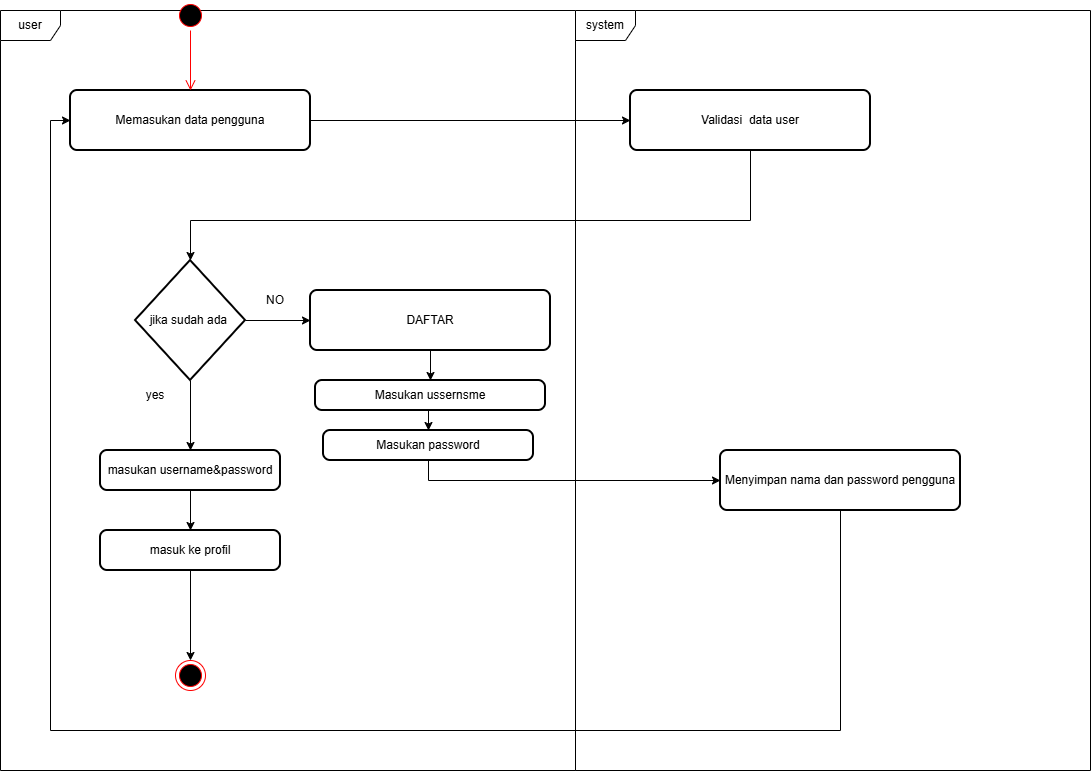

The diagram above was exported from draw.io. Its source (the exported page's mxGraphModel, read from the mxfile embedded in the PNG):
<mxGraphModel dx="2626" dy="1041" grid="1" gridSize="10" guides="1" tooltips="1" connect="1" arrows="1" fold="1" page="1" pageScale="1" pageWidth="850" pageHeight="1100" math="0" shadow="0">
  <root>
    <mxCell id="0" />
    <mxCell id="1" parent="0" />
    <mxCell id="MCOdsEBYB6hR3no1QVre-3" parent="1" style="shape=umlFrame;whiteSpace=wrap;html=1;pointerEvents=0;" value="user" vertex="1">
      <mxGeometry height="760" width="575" x="-150" y="10" as="geometry" />
    </mxCell>
    <mxCell id="MCOdsEBYB6hR3no1QVre-42" edge="1" parent="1" source="MCOdsEBYB6hR3no1QVre-9" style="edgeStyle=orthogonalEdgeStyle;rounded=0;orthogonalLoop=1;jettySize=auto;html=1;exitX=1;exitY=0.5;exitDx=0;exitDy=0;entryX=0;entryY=0.5;entryDx=0;entryDy=0;" target="MCOdsEBYB6hR3no1QVre-14">
      <mxGeometry relative="1" as="geometry" />
    </mxCell>
    <mxCell id="MCOdsEBYB6hR3no1QVre-9" parent="1" style="rounded=1;whiteSpace=wrap;html=1;absoluteArcSize=1;arcSize=14;strokeWidth=2;" value="Memasukan data pengguna" vertex="1">
      <mxGeometry height="60" width="240" x="-80" y="90" as="geometry" />
    </mxCell>
    <mxCell id="MCOdsEBYB6hR3no1QVre-11" parent="1" style="shape=umlFrame;whiteSpace=wrap;html=1;pointerEvents=0;" value="system" vertex="1">
      <mxGeometry height="760" width="515" x="425" y="10" as="geometry" />
    </mxCell>
    <mxCell id="MCOdsEBYB6hR3no1QVre-14" parent="1" style="rounded=1;whiteSpace=wrap;html=1;absoluteArcSize=1;arcSize=14;strokeWidth=2;" value="Validasi&amp;nbsp; data user" vertex="1">
      <mxGeometry height="60" width="240" x="480" y="90" as="geometry" />
    </mxCell>
    <mxCell id="ZHsmA5yhHSbFwNgHW8AJ-3" edge="1" parent="1" source="MCOdsEBYB6hR3no1QVre-18" style="edgeStyle=orthogonalEdgeStyle;rounded=0;orthogonalLoop=1;jettySize=auto;html=1;exitX=0.5;exitY=1;exitDx=0;exitDy=0;exitPerimeter=0;defaultLabelBackgroundColor=page;" target="MCOdsEBYB6hR3no1QVre-30">
      <mxGeometry relative="1" as="geometry" />
    </mxCell>
    <mxCell id="ZHsmA5yhHSbFwNgHW8AJ-7" edge="1" parent="1" source="MCOdsEBYB6hR3no1QVre-18" style="edgeStyle=orthogonalEdgeStyle;rounded=0;orthogonalLoop=1;jettySize=auto;html=1;exitX=1;exitY=0.5;exitDx=0;exitDy=0;exitPerimeter=0;entryX=0;entryY=0.5;entryDx=0;entryDy=0;defaultLabelBackgroundColor=page;" target="ZHsmA5yhHSbFwNgHW8AJ-5">
      <mxGeometry relative="1" as="geometry" />
    </mxCell>
    <mxCell id="MCOdsEBYB6hR3no1QVre-18" parent="1" style="strokeWidth=2;html=1;shape=mxgraph.flowchart.decision;whiteSpace=wrap;" value="jika sudah ada&amp;nbsp;" vertex="1">
      <mxGeometry height="120" width="110" x="-15" y="260" as="geometry" />
    </mxCell>
    <mxCell id="MCOdsEBYB6hR3no1QVre-27" edge="1" parent="1" source="MCOdsEBYB6hR3no1QVre-14" style="edgeStyle=orthogonalEdgeStyle;rounded=0;orthogonalLoop=1;jettySize=auto;html=1;exitX=0.5;exitY=1;exitDx=0;exitDy=0;entryX=0.5;entryY=0;entryDx=0;entryDy=0;entryPerimeter=0;" target="MCOdsEBYB6hR3no1QVre-18">
      <mxGeometry relative="1" as="geometry">
        <Array as="points">
          <mxPoint x="600" y="220" />
          <mxPoint x="40" y="220" />
        </Array>
      </mxGeometry>
    </mxCell>
    <mxCell id="ZHsmA5yhHSbFwNgHW8AJ-16" edge="1" parent="1" source="MCOdsEBYB6hR3no1QVre-30" style="edgeStyle=orthogonalEdgeStyle;rounded=0;orthogonalLoop=1;jettySize=auto;html=1;exitX=0.5;exitY=1;exitDx=0;exitDy=0;entryX=0.5;entryY=0;entryDx=0;entryDy=0;defaultLabelBackgroundColor=page;" target="ZHsmA5yhHSbFwNgHW8AJ-15">
      <mxGeometry relative="1" as="geometry" />
    </mxCell>
    <mxCell id="MCOdsEBYB6hR3no1QVre-30" parent="1" style="rounded=1;whiteSpace=wrap;html=1;absoluteArcSize=1;arcSize=14;strokeWidth=2;" value="masukan username&amp;amp;password" vertex="1">
      <mxGeometry height="40" width="180" x="-50" y="450" as="geometry" />
    </mxCell>
    <mxCell id="MCOdsEBYB6hR3no1QVre-47" parent="1" style="ellipse;html=1;shape=startState;fillColor=#000000;strokeColor=#ff0000;" value="" vertex="1">
      <mxGeometry height="30" width="30" x="25" as="geometry" />
    </mxCell>
    <mxCell id="MCOdsEBYB6hR3no1QVre-48" edge="1" parent="1" source="MCOdsEBYB6hR3no1QVre-47" style="edgeStyle=orthogonalEdgeStyle;html=1;verticalAlign=bottom;endArrow=open;endSize=8;strokeColor=#ff0000;rounded=0;" value="">
      <mxGeometry relative="1" as="geometry">
        <mxPoint x="40" y="90" as="targetPoint" />
      </mxGeometry>
    </mxCell>
    <mxCell id="ZHsmA5yhHSbFwNgHW8AJ-11" edge="1" parent="1" source="ZHsmA5yhHSbFwNgHW8AJ-5" style="edgeStyle=orthogonalEdgeStyle;rounded=0;orthogonalLoop=1;jettySize=auto;html=1;exitX=0.5;exitY=1;exitDx=0;exitDy=0;entryX=0.5;entryY=0;entryDx=0;entryDy=0;defaultLabelBackgroundColor=page;" target="ZHsmA5yhHSbFwNgHW8AJ-9">
      <mxGeometry relative="1" as="geometry" />
    </mxCell>
    <mxCell id="ZHsmA5yhHSbFwNgHW8AJ-5" parent="1" style="rounded=1;whiteSpace=wrap;html=1;absoluteArcSize=1;arcSize=14;strokeWidth=2;" value="DAFTAR" vertex="1">
      <mxGeometry height="60" width="240" x="160" y="290" as="geometry" />
    </mxCell>
    <mxCell id="ZHsmA5yhHSbFwNgHW8AJ-6" parent="1" style="text;html=1;whiteSpace=wrap;strokeColor=none;fillColor=none;align=center;verticalAlign=middle;rounded=0;" value="yes" vertex="1">
      <mxGeometry height="30" width="70" x="-30" y="380" as="geometry" />
    </mxCell>
    <mxCell id="ZHsmA5yhHSbFwNgHW8AJ-8" parent="1" style="text;html=1;whiteSpace=wrap;strokeColor=none;fillColor=none;align=center;verticalAlign=middle;rounded=0;" value="NO" vertex="1">
      <mxGeometry height="30" width="60" x="95" y="285" as="geometry" />
    </mxCell>
    <mxCell id="ZHsmA5yhHSbFwNgHW8AJ-12" edge="1" parent="1" source="ZHsmA5yhHSbFwNgHW8AJ-9" style="edgeStyle=orthogonalEdgeStyle;rounded=0;orthogonalLoop=1;jettySize=auto;html=1;exitX=0.5;exitY=1;exitDx=0;exitDy=0;entryX=0.5;entryY=0;entryDx=0;entryDy=0;defaultLabelBackgroundColor=page;" target="ZHsmA5yhHSbFwNgHW8AJ-10">
      <mxGeometry relative="1" as="geometry" />
    </mxCell>
    <mxCell id="ZHsmA5yhHSbFwNgHW8AJ-9" parent="1" style="rounded=1;whiteSpace=wrap;html=1;absoluteArcSize=1;arcSize=14;strokeWidth=2;" value="Masukan ussernsme" vertex="1">
      <mxGeometry height="30" width="230" x="165" y="380" as="geometry" />
    </mxCell>
    <mxCell id="ZHsmA5yhHSbFwNgHW8AJ-14" edge="1" parent="1" source="ZHsmA5yhHSbFwNgHW8AJ-10" style="edgeStyle=orthogonalEdgeStyle;rounded=0;orthogonalLoop=1;jettySize=auto;html=1;exitX=0.5;exitY=1;exitDx=0;exitDy=0;defaultLabelBackgroundColor=page;" target="ZHsmA5yhHSbFwNgHW8AJ-13">
      <mxGeometry relative="1" as="geometry" />
    </mxCell>
    <mxCell id="ZHsmA5yhHSbFwNgHW8AJ-10" parent="1" style="rounded=1;whiteSpace=wrap;html=1;absoluteArcSize=1;arcSize=14;strokeWidth=2;" value="Masukan password" vertex="1">
      <mxGeometry height="30" width="210" x="173" y="430" as="geometry" />
    </mxCell>
    <mxCell id="ZHsmA5yhHSbFwNgHW8AJ-21" edge="1" parent="1" style="edgeStyle=orthogonalEdgeStyle;rounded=0;orthogonalLoop=1;jettySize=auto;html=1;exitX=0.5;exitY=1;exitDx=0;exitDy=0;entryX=0;entryY=0.5;entryDx=0;entryDy=0;defaultLabelBackgroundColor=page;">
      <mxGeometry relative="1" as="geometry">
        <Array as="points">
          <mxPoint x="690" y="730" />
          <mxPoint x="-100" y="730" />
          <mxPoint x="-100" y="120" />
        </Array>
        <mxPoint x="690" y="510" as="sourcePoint" />
        <mxPoint x="-80" y="120" as="targetPoint" />
      </mxGeometry>
    </mxCell>
    <mxCell id="ZHsmA5yhHSbFwNgHW8AJ-13" parent="1" style="rounded=1;whiteSpace=wrap;html=1;absoluteArcSize=1;arcSize=14;strokeWidth=2;" value="Menyimpan nama dan password pengguna" vertex="1">
      <mxGeometry height="60" width="240" x="570" y="450" as="geometry" />
    </mxCell>
    <mxCell id="ZHsmA5yhHSbFwNgHW8AJ-24" edge="1" parent="1" source="ZHsmA5yhHSbFwNgHW8AJ-15" style="edgeStyle=orthogonalEdgeStyle;rounded=0;orthogonalLoop=1;jettySize=auto;html=1;exitX=0.5;exitY=1;exitDx=0;exitDy=0;entryX=0.5;entryY=0;entryDx=0;entryDy=0;defaultLabelBackgroundColor=page;" target="ZHsmA5yhHSbFwNgHW8AJ-22">
      <mxGeometry relative="1" as="geometry" />
    </mxCell>
    <mxCell id="ZHsmA5yhHSbFwNgHW8AJ-15" parent="1" style="rounded=1;whiteSpace=wrap;html=1;absoluteArcSize=1;arcSize=14;strokeWidth=2;" value="masuk ke profil" vertex="1">
      <mxGeometry height="40" width="180" x="-50" y="530" as="geometry" />
    </mxCell>
    <mxCell id="ZHsmA5yhHSbFwNgHW8AJ-22" parent="1" style="ellipse;html=1;shape=endState;fillColor=#000000;strokeColor=#ff0000;" value="" vertex="1">
      <mxGeometry height="30" width="30" x="25" y="660" as="geometry" />
    </mxCell>
  </root>
</mxGraphModel>